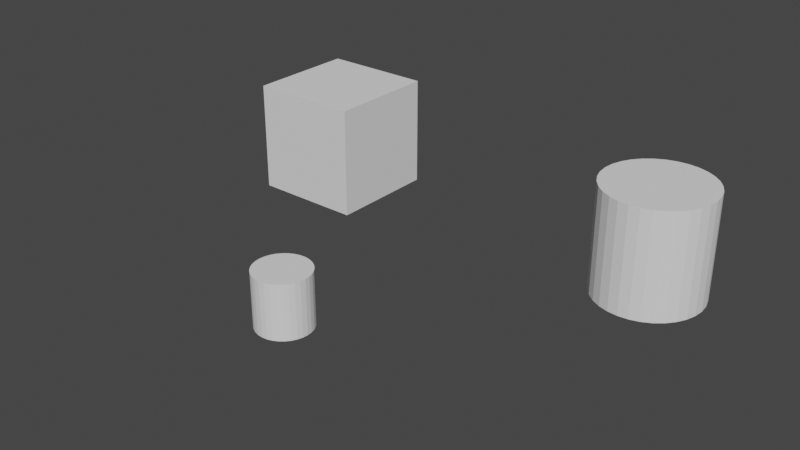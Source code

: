 # Source: primitiveDataExporterTest.blend  (saved by Blender 2.82.7; exported with 4.5.12 LTS)
import bpy
from mathutils import Matrix  # noqa: F401  (used for matrix-valued properties, if any)

bpy.ops.wm.read_factory_settings(use_empty=True)
scene = bpy.context.scene
scene.name = 'Scene'

# ---- collections
col_collection = bpy.data.collections.new('Collection'); scene.collection.children.link(col_collection)

# ---- world
world_world = bpy.data.worlds.new('World'); scene.world = world_world
world_world.use_nodes = True; world_world.node_tree.nodes.clear()
_N = world_world.node_tree.nodes; _L = world_world.node_tree.links
n0 = _N.new('ShaderNodeOutputWorld'); n0.name = 'World Output'; n0.location = (300, 300)
n1 = _N.new('ShaderNodeBackground'); n1.name = 'Background'; n1.location = (10, 300)
n1.inputs[0].default_value = (0.05088, 0.05088, 0.05088, 1.0)
_L.new(n1.outputs[0], n0.inputs[0])
n0.is_active_output = True
world_world.color = (0.05088, 0.05088, 0.05088)
world_world.use_sun_shadow = False
world_world.sun_shadow_jitter_overblur = 0.0

# ---- meshes
me_cube = bpy.data.meshes.new('Cube')
me_cube.from_pydata([(-1.0, -1.0, -1.0), (-1.0, -1.0, 1.0), (-1.0, 1.0, -1.0), (-1.0, 1.0, 1.0), (1.0, -1.0, -1.0), (1.0, -1.0, 1.0), (1.0, 1.0, -1.0), (1.0, 1.0, 1.0)], [], [(0, 1, 3, 2), (2, 3, 7, 6), (6, 7, 5, 4), (4, 5, 1, 0), (2, 6, 4, 0), (7, 3, 1, 5)])
_uv = me_cube.uv_layers.new(name='UVMap')
_uv.uv.foreach_set('vector', [0.375, 0.0, 0.625, 0.0, 0.625, 0.25, 0.375, 0.25, 0.375, 0.25, 0.625, 0.25, 0.625, 0.5, 0.375, 0.5, 0.375, 0.5, 0.625, 0.5, 0.625, 0.75, 0.375, 0.75, 0.375, 0.75, 0.625, 0.75, 0.625, 1.0, 0.375, 1.0, 0.125, 0.5, 0.375, 0.5, 0.375, 0.75, 0.125, 0.75, 0.625, 0.5, 0.875, 0.5, 0.875, 0.75, 0.625, 0.75])
me_cube.use_remesh_fix_poles = True
me_cube.use_remesh_preserve_attributes = False
me_cube.use_mirror_vertex_groups = False
me_cube.update()
me_cylinder = bpy.data.meshes.new('Cylinder')
me_cylinder.from_pydata([(0.0, 1.0, -1.0), (0.0, 1.0, 1.0), (0.1951, 0.9808, -1.0), (0.1951, 0.9808, 1.0), (0.3827, 0.9239, -1.0), (0.3827, 0.9239, 1.0), (0.5556, 0.8315, -1.0), (0.5556, 0.8315, 1.0), (0.7071, 0.7071, -1.0), (0.7071, 0.7071, 1.0), (0.8315, 0.5556, -1.0), (0.8315, 0.5556, 1.0), (0.9239, 0.3827, -1.0), (0.9239, 0.3827, 1.0), (0.9808, 0.1951, -1.0), (0.9808, 0.1951, 1.0), (1.0, 7.55e-08, -1.0), (1.0, 7.55e-08, 1.0), (0.9808, -0.1951, -1.0), (0.9808, -0.1951, 1.0), (0.9239, -0.3827, -1.0), (0.9239, -0.3827, 1.0), (0.8315, -0.5556, -1.0), (0.8315, -0.5556, 1.0), (0.7071, -0.7071, -1.0), (0.7071, -0.7071, 1.0), (0.5556, -0.8315, -1.0), (0.5556, -0.8315, 1.0), (0.3827, -0.9239, -1.0), (0.3827, -0.9239, 1.0), (0.1951, -0.9808, -1.0), (0.1951, -0.9808, 1.0), (-3.258e-07, -1.0, -1.0), (-3.258e-07, -1.0, 1.0), (-0.1951, -0.9808, -1.0), (-0.1951, -0.9808, 1.0), (-0.3827, -0.9239, -1.0), (-0.3827, -0.9239, 1.0), (-0.5556, -0.8315, -1.0), (-0.5556, -0.8315, 1.0), (-0.7071, -0.7071, -1.0), (-0.7071, -0.7071, 1.0), (-0.8315, -0.5556, -1.0), (-0.8315, -0.5556, 1.0), (-0.9239, -0.3827, -1.0), (-0.9239, -0.3827, 1.0), (-0.9808, -0.1951, -1.0), (-0.9808, -0.1951, 1.0), (-1.0, 9.656e-07, -1.0), (-1.0, 9.656e-07, 1.0), (-0.9808, 0.1951, -1.0), (-0.9808, 0.1951, 1.0), (-0.9239, 0.3827, -1.0), (-0.9239, 0.3827, 1.0), (-0.8315, 0.5556, -1.0), (-0.8315, 0.5556, 1.0), (-0.7071, 0.7071, -1.0), (-0.7071, 0.7071, 1.0), (-0.5556, 0.8315, -1.0), (-0.5556, 0.8315, 1.0), (-0.3827, 0.9239, -1.0), (-0.3827, 0.9239, 1.0), (-0.1951, 0.9808, -1.0), (-0.1951, 0.9808, 1.0)], [], [(0, 1, 3, 2), (2, 3, 5, 4), (4, 5, 7, 6), (6, 7, 9, 8), (8, 9, 11, 10), (10, 11, 13, 12), (12, 13, 15, 14), (14, 15, 17, 16), (16, 17, 19, 18), (18, 19, 21, 20), (20, 21, 23, 22), (22, 23, 25, 24), (24, 25, 27, 26), (26, 27, 29, 28), (28, 29, 31, 30), (30, 31, 33, 32), (32, 33, 35, 34), (34, 35, 37, 36), (36, 37, 39, 38), (38, 39, 41, 40), (40, 41, 43, 42), (42, 43, 45, 44), (44, 45, 47, 46), (46, 47, 49, 48), (48, 49, 51, 50), (50, 51, 53, 52), (52, 53, 55, 54), (54, 55, 57, 56), (56, 57, 59, 58), (58, 59, 61, 60), (3, 1, 63, 61, 59, 57, 55, 53, 51, 49, 47, 45, 43, 41, 39, 37, 35, 33, 31, 29, 27, 25, 23, 21, 19, 17, 15, 13, 11, 9, 7, 5), (60, 61, 63, 62), (62, 63, 1, 0), (0, 2, 4, 6, 8, 10, 12, 14, 16, 18, 20, 22, 24, 26, 28, 30, 32, 34, 36, 38, 40, 42, 44, 46, 48, 50, 52, 54, 56, 58, 60, 62)])
_uv = me_cylinder.uv_layers.new(name='UVMap')
_uv.uv.foreach_set('vector', [1.0, 0.5, 1.0, 1.0, 0.9688, 1.0, 0.9688, 0.5, 0.9688, 0.5, 0.9688, 1.0, 0.9375, 1.0, 0.9375, 0.5, 0.9375, 0.5, 0.9375, 1.0, 0.9062, 1.0, 0.9062, 0.5, 0.9062, 0.5, 0.9062, 1.0, 0.875, 1.0, 0.875, 0.5, 0.875, 0.5, 0.875, 1.0, 0.8438, 1.0, 0.8438, 0.5, 0.8438, 0.5, 0.8438, 1.0, 0.8125, 1.0, 0.8125, 0.5, 0.8125, 0.5, 0.8125, 1.0, 0.7812, 1.0, 0.7812, 0.5, 0.7812, 0.5, 0.7812, 1.0, 0.75, 1.0, 0.75, 0.5, 0.75, 0.5, 0.75, 1.0, 0.7188, 1.0, 0.7188, 0.5, 0.7188, 0.5, 0.7188, 1.0, 0.6875, 1.0, 0.6875, 0.5, 0.6875, 0.5, 0.6875, 1.0, 0.6562, 1.0, 0.6562, 0.5, 0.6562, 0.5, 0.6562, 1.0, 0.625, 1.0, 0.625, 0.5, 0.625, 0.5, 0.625, 1.0, 0.5938, 1.0, 0.5938, 0.5, 0.5938, 0.5, 0.5938, 1.0, 0.5625, 1.0, 0.5625, 0.5, 0.5625, 0.5, 0.5625, 1.0, 0.5312, 1.0, 0.5312, 0.5, 0.5312, 0.5, 0.5312, 1.0, 0.5, 1.0, 0.5, 0.5, 0.5, 0.5, 0.5, 1.0, 0.4688, 1.0, 0.4688, 0.5, 0.4688, 0.5, 0.4688, 1.0, 0.4375, 1.0, 0.4375, 0.5, 0.4375, 0.5, 0.4375, 1.0, 0.4062, 1.0, 0.4062, 0.5, 0.4062, 0.5, 0.4062, 1.0, 0.375, 1.0, 0.375, 0.5, 0.375, 0.5, 0.375, 1.0, 0.3438, 1.0, 0.3438, 0.5, 0.3438, 0.5, 0.3438, 1.0, 0.3125, 1.0, 0.3125, 0.5, 0.3125, 0.5, 0.3125, 1.0, 0.2812, 1.0, 0.2812, 0.5, 0.2812, 0.5, 0.2812, 1.0, 0.25, 1.0, 0.25, 0.5, 0.25, 0.5, 0.25, 1.0, 0.2188, 1.0, 0.2188, 0.5, 0.2188, 0.5, 0.2188, 1.0, 0.1875, 1.0, 0.1875, 0.5, 0.1875, 0.5, 0.1875, 1.0, 0.1562, 1.0, 0.1562, 0.5, 0.1562, 0.5, 0.1562, 1.0, 0.125, 1.0, 0.125, 0.5, 0.125, 0.5, 0.125, 1.0, 0.09375, 1.0, 0.09375, 0.5, 0.09375, 0.5, 0.09375, 1.0, 0.0625, 1.0, 0.0625, 0.5, 0.2968, 0.4854, 0.25, 0.49, 0.2032, 0.4854, 0.1582, 0.4717, 0.1167, 0.4496, 0.08029, 0.4197, 0.05045, 0.3833, 0.02827, 0.3418, 0.01461, 0.2968, 0.01, 0.25, 0.01461, 0.2032, 0.02827, 0.1582, 0.05045, 0.1167, 0.08029, 0.08029, 0.1167, 0.05045, 0.1582, 0.02827, 0.2032, 0.01461, 0.25, 0.01, 0.2968, 0.01461, 0.3418, 0.02827, 0.3833, 0.05045, 0.4197, 0.08029, 0.4496, 0.1167, 0.4717, 0.1582, 0.4854, 0.2032, 0.49, 0.25, 0.4854, 0.2968, 0.4717, 0.3418, 0.4496, 0.3833, 0.4197, 0.4197, 0.3833, 0.4496, 0.3418, 0.4717, 0.0625, 0.5, 0.0625, 1.0, 0.03125, 1.0, 0.03125, 0.5, 0.03125, 0.5, 0.03125, 1.0, 0.0, 1.0, 0.0, 0.5, 0.75, 0.49, 0.7968, 0.4854, 0.8418, 0.4717, 0.8833, 0.4496, 0.9197, 0.4197, 0.9496, 0.3833, 0.9717, 0.3418, 0.9854, 0.2968, 0.99, 0.25, 0.9854, 0.2032, 0.9717, 0.1582, 0.9496, 0.1167, 0.9197, 0.08029, 0.8833, 0.05045, 0.8418, 0.02827, 0.7968, 0.01461, 0.75, 0.01, 0.7032, 0.01461, 0.6582, 0.02827, 0.6167, 0.05045, 0.5803, 0.08029, 0.5504, 0.1167, 0.5283, 0.1582, 0.5146, 0.2032, 0.51, 0.25, 0.5146, 0.2968, 0.5283, 0.3418, 0.5504, 0.3833, 0.5803, 0.4197, 0.6167, 0.4496, 0.6582, 0.4717, 0.7032, 0.4854])
me_cylinder.use_remesh_fix_poles = True
me_cylinder.use_remesh_preserve_attributes = False
me_cylinder.use_mirror_vertex_groups = False
me_cylinder.update()
me_cylinder_001 = bpy.data.meshes.new('Cylinder.001')
me_cylinder_001.from_pydata([(0.0, 1.0, -1.0), (0.0, 1.0, 1.0), (0.1951, 0.9808, -1.0), (0.1951, 0.9808, 1.0), (0.3827, 0.9239, -1.0), (0.3827, 0.9239, 1.0), (0.5556, 0.8315, -1.0), (0.5556, 0.8315, 1.0), (0.7071, 0.7071, -1.0), (0.7071, 0.7071, 1.0), (0.8315, 0.5556, -1.0), (0.8315, 0.5556, 1.0), (0.9239, 0.3827, -1.0), (0.9239, 0.3827, 1.0), (0.9808, 0.1951, -1.0), (0.9808, 0.1951, 1.0), (1.0, 7.55e-08, -1.0), (1.0, 7.55e-08, 1.0), (0.9808, -0.1951, -1.0), (0.9808, -0.1951, 1.0), (0.9239, -0.3827, -1.0), (0.9239, -0.3827, 1.0), (0.8315, -0.5556, -1.0), (0.8315, -0.5556, 1.0), (0.7071, -0.7071, -1.0), (0.7071, -0.7071, 1.0), (0.5556, -0.8315, -1.0), (0.5556, -0.8315, 1.0), (0.3827, -0.9239, -1.0), (0.3827, -0.9239, 1.0), (0.1951, -0.9808, -1.0), (0.1951, -0.9808, 1.0), (-3.258e-07, -1.0, -1.0), (-3.258e-07, -1.0, 1.0), (-0.1951, -0.9808, -1.0), (-0.1951, -0.9808, 1.0), (-0.3827, -0.9239, -1.0), (-0.3827, -0.9239, 1.0), (-0.5556, -0.8315, -1.0), (-0.5556, -0.8315, 1.0), (-0.7071, -0.7071, -1.0), (-0.7071, -0.7071, 1.0), (-0.8315, -0.5556, -1.0), (-0.8315, -0.5556, 1.0), (-0.9239, -0.3827, -1.0), (-0.9239, -0.3827, 1.0), (-0.9808, -0.1951, -1.0), (-0.9808, -0.1951, 1.0), (-1.0, 9.656e-07, -1.0), (-1.0, 9.656e-07, 1.0), (-0.9808, 0.1951, -1.0), (-0.9808, 0.1951, 1.0), (-0.9239, 0.3827, -1.0), (-0.9239, 0.3827, 1.0), (-0.8315, 0.5556, -1.0), (-0.8315, 0.5556, 1.0), (-0.7071, 0.7071, -1.0), (-0.7071, 0.7071, 1.0), (-0.5556, 0.8315, -1.0), (-0.5556, 0.8315, 1.0), (-0.3827, 0.9239, -1.0), (-0.3827, 0.9239, 1.0), (-0.1951, 0.9808, -1.0), (-0.1951, 0.9808, 1.0)], [], [(0, 1, 3, 2), (2, 3, 5, 4), (4, 5, 7, 6), (6, 7, 9, 8), (8, 9, 11, 10), (10, 11, 13, 12), (12, 13, 15, 14), (14, 15, 17, 16), (16, 17, 19, 18), (18, 19, 21, 20), (20, 21, 23, 22), (22, 23, 25, 24), (24, 25, 27, 26), (26, 27, 29, 28), (28, 29, 31, 30), (30, 31, 33, 32), (32, 33, 35, 34), (34, 35, 37, 36), (36, 37, 39, 38), (38, 39, 41, 40), (40, 41, 43, 42), (42, 43, 45, 44), (44, 45, 47, 46), (46, 47, 49, 48), (48, 49, 51, 50), (50, 51, 53, 52), (52, 53, 55, 54), (54, 55, 57, 56), (56, 57, 59, 58), (58, 59, 61, 60), (3, 1, 63, 61, 59, 57, 55, 53, 51, 49, 47, 45, 43, 41, 39, 37, 35, 33, 31, 29, 27, 25, 23, 21, 19, 17, 15, 13, 11, 9, 7, 5), (60, 61, 63, 62), (62, 63, 1, 0), (0, 2, 4, 6, 8, 10, 12, 14, 16, 18, 20, 22, 24, 26, 28, 30, 32, 34, 36, 38, 40, 42, 44, 46, 48, 50, 52, 54, 56, 58, 60, 62)])
_uv = me_cylinder_001.uv_layers.new(name='UVMap')
_uv.uv.foreach_set('vector', [1.0, 0.5, 1.0, 1.0, 0.9688, 1.0, 0.9688, 0.5, 0.9688, 0.5, 0.9688, 1.0, 0.9375, 1.0, 0.9375, 0.5, 0.9375, 0.5, 0.9375, 1.0, 0.9062, 1.0, 0.9062, 0.5, 0.9062, 0.5, 0.9062, 1.0, 0.875, 1.0, 0.875, 0.5, 0.875, 0.5, 0.875, 1.0, 0.8438, 1.0, 0.8438, 0.5, 0.8438, 0.5, 0.8438, 1.0, 0.8125, 1.0, 0.8125, 0.5, 0.8125, 0.5, 0.8125, 1.0, 0.7812, 1.0, 0.7812, 0.5, 0.7812, 0.5, 0.7812, 1.0, 0.75, 1.0, 0.75, 0.5, 0.75, 0.5, 0.75, 1.0, 0.7188, 1.0, 0.7188, 0.5, 0.7188, 0.5, 0.7188, 1.0, 0.6875, 1.0, 0.6875, 0.5, 0.6875, 0.5, 0.6875, 1.0, 0.6562, 1.0, 0.6562, 0.5, 0.6562, 0.5, 0.6562, 1.0, 0.625, 1.0, 0.625, 0.5, 0.625, 0.5, 0.625, 1.0, 0.5938, 1.0, 0.5938, 0.5, 0.5938, 0.5, 0.5938, 1.0, 0.5625, 1.0, 0.5625, 0.5, 0.5625, 0.5, 0.5625, 1.0, 0.5312, 1.0, 0.5312, 0.5, 0.5312, 0.5, 0.5312, 1.0, 0.5, 1.0, 0.5, 0.5, 0.5, 0.5, 0.5, 1.0, 0.4688, 1.0, 0.4688, 0.5, 0.4688, 0.5, 0.4688, 1.0, 0.4375, 1.0, 0.4375, 0.5, 0.4375, 0.5, 0.4375, 1.0, 0.4062, 1.0, 0.4062, 0.5, 0.4062, 0.5, 0.4062, 1.0, 0.375, 1.0, 0.375, 0.5, 0.375, 0.5, 0.375, 1.0, 0.3438, 1.0, 0.3438, 0.5, 0.3438, 0.5, 0.3438, 1.0, 0.3125, 1.0, 0.3125, 0.5, 0.3125, 0.5, 0.3125, 1.0, 0.2812, 1.0, 0.2812, 0.5, 0.2812, 0.5, 0.2812, 1.0, 0.25, 1.0, 0.25, 0.5, 0.25, 0.5, 0.25, 1.0, 0.2188, 1.0, 0.2188, 0.5, 0.2188, 0.5, 0.2188, 1.0, 0.1875, 1.0, 0.1875, 0.5, 0.1875, 0.5, 0.1875, 1.0, 0.1562, 1.0, 0.1562, 0.5, 0.1562, 0.5, 0.1562, 1.0, 0.125, 1.0, 0.125, 0.5, 0.125, 0.5, 0.125, 1.0, 0.09375, 1.0, 0.09375, 0.5, 0.09375, 0.5, 0.09375, 1.0, 0.0625, 1.0, 0.0625, 0.5, 0.2968, 0.4854, 0.25, 0.49, 0.2032, 0.4854, 0.1582, 0.4717, 0.1167, 0.4496, 0.08029, 0.4197, 0.05045, 0.3833, 0.02827, 0.3418, 0.01461, 0.2968, 0.01, 0.25, 0.01461, 0.2032, 0.02827, 0.1582, 0.05045, 0.1167, 0.08029, 0.08029, 0.1167, 0.05045, 0.1582, 0.02827, 0.2032, 0.01461, 0.25, 0.01, 0.2968, 0.01461, 0.3418, 0.02827, 0.3833, 0.05045, 0.4197, 0.08029, 0.4496, 0.1167, 0.4717, 0.1582, 0.4854, 0.2032, 0.49, 0.25, 0.4854, 0.2968, 0.4717, 0.3418, 0.4496, 0.3833, 0.4197, 0.4197, 0.3833, 0.4496, 0.3418, 0.4717, 0.0625, 0.5, 0.0625, 1.0, 0.03125, 1.0, 0.03125, 0.5, 0.03125, 0.5, 0.03125, 1.0, 0.0, 1.0, 0.0, 0.5, 0.75, 0.49, 0.7968, 0.4854, 0.8418, 0.4717, 0.8833, 0.4496, 0.9197, 0.4197, 0.9496, 0.3833, 0.9717, 0.3418, 0.9854, 0.2968, 0.99, 0.25, 0.9854, 0.2032, 0.9717, 0.1582, 0.9496, 0.1167, 0.9197, 0.08029, 0.8833, 0.05045, 0.8418, 0.02827, 0.7968, 0.01461, 0.75, 0.01, 0.7032, 0.01461, 0.6582, 0.02827, 0.6167, 0.05045, 0.5803, 0.08029, 0.5504, 0.1167, 0.5283, 0.1582, 0.5146, 0.2032, 0.51, 0.25, 0.5146, 0.2968, 0.5283, 0.3418, 0.5504, 0.3833, 0.5803, 0.4197, 0.6167, 0.4496, 0.6582, 0.4717, 0.7032, 0.4854])
me_cylinder_001.use_remesh_fix_poles = True
me_cylinder_001.use_remesh_preserve_attributes = False
me_cylinder_001.use_mirror_vertex_groups = False
me_cylinder_001.update()

# ---- objects
ob_cube = bpy.data.objects.new('Cube', me_cube)
ob_cylinder = bpy.data.objects.new('Cylinder', me_cylinder)
ob_cylinder_001 = bpy.data.objects.new('Cylinder.001', me_cylinder_001)

# ---- transforms, parenting, visibility, modifiers, constraints
ob_cube.location = (-6.884, 6.187, 0.0)
ob_cube.scale = (1.876, 1.876, 1.876)
ob_cube.lineart.crease_threshold = 0.0
ob_cylinder.location = (5.354, 6.084, 0.0)
ob_cylinder.scale = (1.759, 1.759, 1.759)
ob_cylinder.lineart.crease_threshold = 0.0
ob_cylinder_001.location = (-0.5273, -3.042, 0.0)
ob_cylinder_001.scale = (0.8435, 0.8435, 0.8435)
ob_cylinder_001.lineart.crease_threshold = 0.0

# ---- collection membership
col_collection.objects.link(ob_cube)
col_collection.objects.link(ob_cylinder)
col_collection.objects.link(ob_cylinder_001)

# ---- scene / render settings (as saved in the file)
scene.frame_start = 1; scene.frame_end = 250; scene.frame_set(3)
scene.render.engine = 'BLENDER_EEVEE_NEXT'
scene.cycles.use_denoising = False
scene.cycles.samples = 128
scene.cycles.sampling_pattern = 'TABULATED_SOBOL'
scene.cycles.use_adaptive_sampling = False
scene.cycles.use_light_tree = False
scene.view_settings.view_transform = 'Filmic'
bpy.context.view_layer.update()

# ---- added for rendering (the .blend has no active camera and no usable light): camera, sun
cam_auto = bpy.data.cameras.new('AutoCamera')
cam_auto.lens = 50.0
cam_auto.sensor_width = 36.0
cam_auto.clip_end = 1000.0
ob_auto_camera = bpy.data.objects.new('AutoCamera', cam_auto)
scene.collection.objects.link(ob_auto_camera)
ob_auto_camera.location = (17.8835, -20.3598, 14.9658)
ob_auto_camera.rotation_euler = (1.09748, -7.21219e-08, 0.694738)
scene.camera = ob_auto_camera
light_auto_sun = bpy.data.lights.new('AutoSun', 'SUN')
light_auto_sun.energy = 3.0
light_auto_sun.angle = 0.0523599
ob_auto_sun = bpy.data.objects.new('AutoSun', light_auto_sun)
scene.collection.objects.link(ob_auto_sun)
ob_auto_sun.rotation_euler = (0.872665, 0.174533, 0.523599)
bpy.context.view_layer.update()

